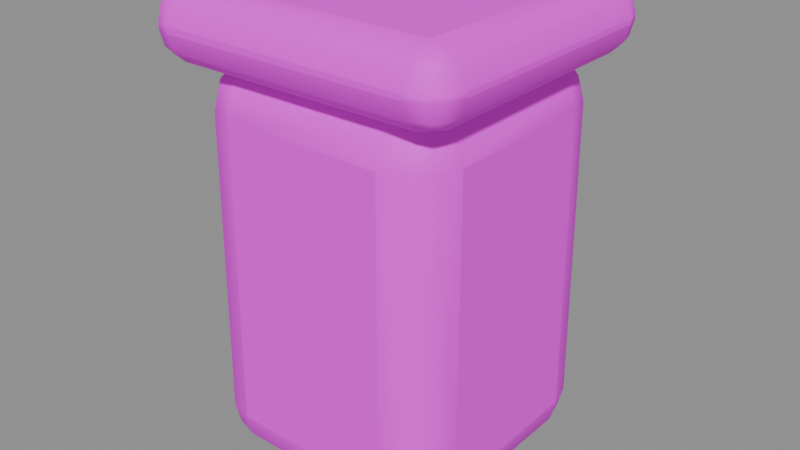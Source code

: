 # Source: rail_pier.blend  (saved by Blender 5.3.31; exported with 4.5.12 LTS)
import bpy
from mathutils import Matrix  # noqa: F401  (used for matrix-valued properties, if any)

bpy.ops.wm.read_factory_settings(use_empty=True)
scene = bpy.context.scene
scene.name = 'Asset | rail_pier'

# ---- collections
col_master___rail_pier = bpy.data.collections.new('MASTER | rail_pier'); scene.collection.children.link(col_master___rail_pier)

# ---- images (referenced by path relative to the original .blend; pixels are not part of the script)
import os
ASSET_DIR = os.environ.get("B2B_ASSET_DIR", "")  # directory of the original .blend (textures are referenced by path, not embedded)
HERE = os.path.dirname(os.path.abspath(__file__))  # packed textures are extracted next to this script under _unpacked/

def load_image(name, relpath, width, height, colorspace="sRGB"):
    """Load a texture the original file referenced (path relative to the .blend, or extracted next to this script)."""
    p = next((c for c in (os.path.join(HERE, relpath), os.path.join(ASSET_DIR, relpath)) if relpath and os.path.exists(c)), "")
    if p:
        img = bpy.data.images.load(p, check_existing=True)
        img.name = name
    else:  # same state as the original file: an image datablock whose file is absent (Cycles renders it pink)
        img = bpy.data.images.new(name, width, height)
        img.source = "FILE"
        img.filepath = "//" + (relpath or name)
    img.colorspace_settings.name = colorspace
    return img
img_sea_cabin_timber_8x8_512_png = load_image('sea_cabin_timber_8x8_512.png', 'sea_cabin_timber_8x8_512.png', 1024, 1024, 'sRGB')

# ---- materials (node trees are filled in below, after node groups)
mat_sea_matte = bpy.data.materials.new('SEA_Matte')
mat_sea_matte.roughness = 0.74

# ---- material node trees
mat_sea_matte.use_nodes = True; mat_sea_matte.node_tree.nodes.clear()
_N = mat_sea_matte.node_tree.nodes; _L = mat_sea_matte.node_tree.links
n0 = _N.new('ShaderNodeBsdfPrincipled'); n0.name = 'Principled BSDF'; n0.location = (-200, 100)
n0.inputs[2].default_value = 0.74
n0.inputs[10].default_value = 0.005
n1 = _N.new('ShaderNodeOutputMaterial'); n1.name = 'Material Output'; n1.location = (200, 100)
n2 = _N.new('ShaderNodeUVMap'); n2.name = 'UV Map'; n2.location = (0, 0)
n2.width = 160
n2.uv_map = 'PaletteUV'
n3 = _N.new('ShaderNodeTexImage'); n3.name = 'Image Texture'; n3.location = (0, 0)
n3.image = img_sea_cabin_timber_8x8_512_png
n3.interpolation = 'Closest'
_L.new(n0.outputs[0], n1.inputs[0])
_L.new(n2.outputs[0], n3.inputs[0])
_L.new(n3.outputs[0], n0.inputs[0])
n1.is_active_output = True

# ---- meshes
me_parapet_pier = bpy.data.meshes.new('Parapet pier')
me_parapet_pier.from_pydata([(-0.335, -0.33, 0.0), (0.335, -0.33, 0.0), (0.335, 0.33, 0.0), (-0.335, 0.33, 0.0), (-0.328, -0.3231, 1.02), (0.328, -0.3231, 1.02), (0.328, 0.3231, 1.02), (-0.328, 0.3231, 1.02)], [], [(3, 2, 1, 0), (4, 5, 6, 7), (0, 1, 5, 4), (1, 2, 6, 5), (2, 3, 7, 6), (3, 0, 4, 7)])
me_parapet_pier.polygons.foreach_set('use_smooth', [True] * 6)
_uv = me_parapet_pier.uv_layers.new(name='PaletteUV')
_uv.uv.foreach_set('vector', [0.4725, 0.9375, 0.4375, 0.9725, 0.4025, 0.9375, 0.4375, 0.9025, 0.4725, 0.9375, 0.4375, 0.9725, 0.4025, 0.9375, 0.4375, 0.9025, 0.4725, 0.9375, 0.4375, 0.9725, 0.4025, 0.9375, 0.4375, 0.9025, 0.4725, 0.9375, 0.4375, 0.9725, 0.4025, 0.9375, 0.4375, 0.9025, 0.4725, 0.9375, 0.4375, 0.9725, 0.4025, 0.9375, 0.4375, 0.9025, 0.4725, 0.9375, 0.4375, 0.9725, 0.4025, 0.9375, 0.4375, 0.9025])
me_parapet_pier.materials.append(mat_sea_matte)
me_parapet_pier.update()
me_rounded_pier_cap = bpy.data.meshes.new('Rounded pier cap')
me_rounded_pier_cap.from_pydata([(-0.395, -0.38, 1.0), (-0.395, 0.38, 1.0), (-0.395, 0.38, 1.18), (-0.395, -0.38, 1.18), (0.395, -0.372, 1.002), (0.395, 0.372, 1.002), (0.395, 0.372, 1.178), (0.395, -0.372, 1.178)], [], [(3, 2, 1, 0), (4, 5, 6, 7), (0, 1, 5, 4), (1, 2, 6, 5), (2, 3, 7, 6), (3, 0, 4, 7)])
me_rounded_pier_cap.polygons.foreach_set('use_smooth', [True] * 6)
_uv = me_rounded_pier_cap.uv_layers.new(name='PaletteUV')
_uv.uv.foreach_set('vector', [0.3475, 0.9375, 0.3125, 0.9725, 0.2775, 0.9375, 0.3125, 0.9025, 0.3475, 0.9375, 0.3125, 0.9725, 0.2775, 0.9375, 0.3125, 0.9025, 0.3475, 0.9375, 0.3125, 0.9725, 0.2775, 0.9375, 0.3125, 0.9025, 0.3475, 0.9375, 0.3125, 0.9725, 0.2775, 0.9375, 0.3125, 0.9025, 0.3475, 0.9375, 0.3125, 0.9725, 0.2775, 0.9375, 0.3125, 0.9025, 0.3475, 0.9375, 0.3125, 0.9725, 0.2775, 0.9375, 0.3125, 0.9025])
me_rounded_pier_cap.materials.append(mat_sea_matte)
me_rounded_pier_cap.update()

# ---- objects
ob_parapet_pier = bpy.data.objects.new('Parapet pier', me_parapet_pier)
ob_rounded_pier_cap = bpy.data.objects.new('Rounded pier cap', me_rounded_pier_cap)

# ---- transforms, parenting, visibility, modifiers, constraints
ob_parapet_pier.location = (0.0, 0.0, 0.0)
_m = ob_parapet_pier.modifiers.new('Real edge rounding', 'BEVEL')
_m.width = 0.121
_m.width_pct = 0.121
_m.segments = 3
_m.harden_normals = True
_m = ob_parapet_pier.modifiers.new('Weighted surface normals', 'WEIGHTED_NORMAL')
_m.keep_sharp = True
ob_rounded_pier_cap.location = (0.0, 0.0, 0.0)
_m = ob_rounded_pier_cap.modifiers.new('Real edge rounding', 'BEVEL')
_m.width = 0.082
_m.width_pct = 0.082
_m.segments = 3
_m.harden_normals = True
_m = ob_rounded_pier_cap.modifiers.new('Weighted surface normals', 'WEIGHTED_NORMAL')
_m.keep_sharp = True

# ---- collection membership
col_master___rail_pier.objects.link(ob_parapet_pier)
col_master___rail_pier.objects.link(ob_rounded_pier_cap)

# ---- scene / render settings (as saved in the file)
scene.frame_start = 1; scene.frame_end = 250; scene.frame_set(1)
scene.render.engine = 'BLENDER_EEVEE_NEXT'
scene.render.image_settings.exr_codec = 'NONE'
scene.render.use_bake_clear = False
scene.render.bake_margin = 0
scene.render.bake_bias = 0.0
scene.render.bake_samples = 0
scene.render.simplify_subdivision_render = 0
scene.render.simplify_child_particles_render = 0.0
scene.render.compositor_device = 'GPU'
scene.eevee.use_volume_custom_range = False
scene.eevee.gtao_distance = 0.0
scene.eevee.use_fast_gi = False
scene.eevee.fast_gi_thickness_near = 0.1
scene.eevee.fast_gi_thickness_far = 0.0
scene.eevee.ray_tracing_options.screen_trace_thickness = 0.1
bpy.context.view_layer.update()

# ---- added for rendering (the .blend has no active camera and no usable light): camera, sun + grey world if the file has none
cam_auto = bpy.data.cameras.new('AutoCamera')
cam_auto.lens = 50.0
cam_auto.sensor_width = 36.0
cam_auto.clip_end = 1000.0
ob_auto_camera = bpy.data.objects.new('AutoCamera', cam_auto)
scene.collection.objects.link(ob_auto_camera)
ob_auto_camera.location = (1.48933, -1.7872, 1.78137)
ob_auto_camera.rotation_euler = (1.09748, -7.21219e-08, 0.694738)
scene.camera = ob_auto_camera
light_auto_sun = bpy.data.lights.new('AutoSun', 'SUN')
light_auto_sun.energy = 3.0
light_auto_sun.angle = 0.0523599
ob_auto_sun = bpy.data.objects.new('AutoSun', light_auto_sun)
scene.collection.objects.link(ob_auto_sun)
ob_auto_sun.rotation_euler = (0.872665, 0.174533, 0.523599)
if scene.world is None:
    world_auto = bpy.data.worlds.new('AutoWorld')
    world_auto.color = (0.3, 0.3, 0.3)
    scene.world = world_auto
bpy.context.view_layer.update()
